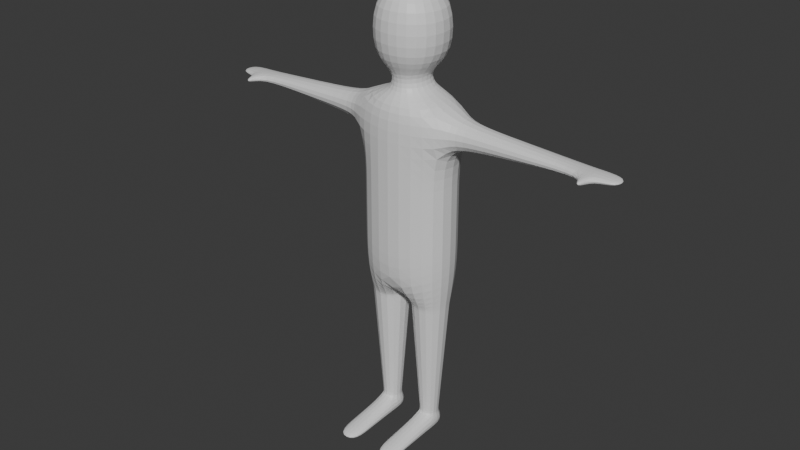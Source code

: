 # Source: blender_practice_3.blend  (saved by Blender 4.1.24; exported with 4.5.12 LTS)
import bpy
from mathutils import Matrix  # noqa: F401  (used for matrix-valued properties, if any)

bpy.ops.wm.read_factory_settings(use_empty=True)
scene = bpy.context.scene
scene.name = 'Scene'

# ---- collections
col_collection = bpy.data.collections.new('Collection'); scene.collection.children.link(col_collection)

# ---- materials (node trees are filled in below, after node groups)
mat_material = bpy.data.materials.new('Material')
mat_material.alpha_threshold = 0.0
mat_material.use_transparent_shadow = False
mat_material.roughness = 0.5
mat_material.line_color = (0.0, 0.0, 0.0, 1.0)

# ---- material node trees
mat_material.use_nodes = True; mat_material.node_tree.nodes.clear()
_N = mat_material.node_tree.nodes; _L = mat_material.node_tree.links
n0 = _N.new('ShaderNodeOutputMaterial'); n0.name = 'Material Output'; n0.location = (300, 300)
n1 = _N.new('ShaderNodeBsdfPrincipled'); n1.name = 'Principled BSDF'; n1.location = (10, 300)
n1.inputs[3].default_value = 1.45
_L.new(n1.outputs[0], n0.inputs[0])
n0.is_active_output = True

# ---- world
world_world = bpy.data.worlds.new('World'); scene.world = world_world
world_world.use_nodes = True; world_world.node_tree.nodes.clear()
_N = world_world.node_tree.nodes; _L = world_world.node_tree.links
n0 = _N.new('ShaderNodeOutputWorld'); n0.name = 'World Output'; n0.location = (300, 300)
n1 = _N.new('ShaderNodeBackground'); n1.name = 'Background'; n1.location = (10, 300)
n1.inputs[0].default_value = (0.05088, 0.05088, 0.05088, 1.0)
_L.new(n1.outputs[0], n0.inputs[0])
n0.is_active_output = True
world_world.color = (0.05088, 0.05088, 0.05088)
world_world.use_sun_shadow = False
world_world.sun_shadow_jitter_overblur = 0.0

# ---- meshes
me_cube = bpy.data.meshes.new('Cube')
me_cube.from_pydata([(0.06544, 0.06202, 1.567), (0.2102, 0.1081, 0.7977), (0.06544, -0.06202, 1.567), (0.2102, -0.1081, 0.7977), (0.2102, -0.1081, 1.529), (0.2102, 0.1081, 1.529), (0.06544, -0.06202, 1.648), (0.06544, 0.06202, 1.648), (0.16, -0.1067, 1.703), (0.16, 0.1067, 1.703), (0.16, -0.1067, 1.923), (0.16, 0.1067, 1.923), (0.04134, -0.03918, 1.987), (0.04134, 0.03918, 1.987), (0.2102, 0.1081, 1.336), (0.2102, -0.1081, 1.336), (0.2646, 0.06354, 1.489), (0.2646, -0.06354, 1.489), (0.2646, 0.06354, 1.376), (0.2646, -0.06354, 1.376), (0.8, 0.04428, 1.451), (0.8, -0.04428, 1.451), (0.8, 0.04428, 1.414), (0.8, -0.04428, 1.414), (0.9433, 0.04428, 1.442), (0.9433, -0.04428, 1.442), (0.9433, 0.04428, 1.423), (0.9433, -0.04428, 1.423), (0.8453, -0.04428, 1.451), (0.8453, 0.04428, 1.451), (0.8453, 0.04428, 1.414), (0.8453, -0.04428, 1.414), (0.8126, -0.1129, 1.441), (0.8126, -0.1129, 1.424), (0.8328, -0.1129, 1.424), (0.8328, -0.1129, 1.441), (0.0, 0.175, 1.529), (0.0, -0.175, 0.6989), (0.0, -0.175, 1.529), (0.0, 0.175, 0.6989), (0.5677, -0.05263, 1.397), (0.4969, -0.05518, 1.392), (0.5323, -0.05391, 1.395), (0.4969, -0.05518, 1.473), (0.5677, -0.05263, 1.468), (0.5323, -0.05391, 1.47), (0.4969, 0.05518, 1.473), (0.5677, 0.05263, 1.468), (0.5323, 0.05391, 1.47), (0.5677, 0.05263, 1.397), (0.4969, 0.05518, 1.392), (0.5323, 0.05391, 1.395), (0.0, -0.1005, 1.567), (0.0, 0.1005, 1.567), (0.0, -0.1005, 1.648), (0.0, 0.1005, 1.648), (0.0, -0.1728, 1.703), (0.0, 0.1728, 1.703), (0.0, -0.1728, 1.923), (0.0, 0.1728, 1.923), (0.0, -0.06347, 1.987), (0.0, 0.06347, 1.987), (0.0, 0.175, 1.336), (0.0, -0.175, 1.336), (0.02003, -0.08745, 0.6364), (0.1902, -0.08745, 0.6364), (0.1902, 0.08745, 0.6364), (0.02003, 0.08745, 0.6364), (0.02003, -0.08745, 0.6364), (0.1902, -0.08745, 0.6364), (0.1902, 0.08745, 0.6364), (0.02003, 0.08745, 0.6364), (0.06265, -0.04364, 0.08248), (0.1476, -0.04364, 0.08248), (0.1476, 0.04364, 0.08248), (0.06265, 0.04364, 0.08248), (0.06265, -0.04364, 0.08248), (0.1476, -0.04364, 0.08248), (0.1476, 0.04364, 0.08248), (0.06265, 0.04364, 0.08248), (0.04824, -0.04364, 0.0), (0.162, -0.04364, 0.0), (0.162, 0.07194, 0.0), (0.04824, 0.07194, 0.0), (0.06265, -0.3281, 0.02942), (0.1476, -0.3281, 0.02942), (0.04824, -0.3281, 0.0), (0.162, -0.3281, 0.0), (0.1476, -0.2088, 0.05167), (0.1476, -0.1629, 0.06023), (0.1476, -0.1859, 0.05595), (0.162, -0.1629, 0.0), (0.162, -0.2088, 0.0), (0.162, -0.1859, 0.0), (0.04824, -0.1629, 0.0), (0.04824, -0.2088, 0.0), (0.04824, -0.1859, 0.0), (0.06265, -0.1629, 0.06023), (0.06265, -0.2088, 0.05167), (0.06265, -0.1859, 0.05595), (0.04501, -0.06177, 0.3117), (0.03767, -0.06932, 0.4072), (0.04134, -0.06555, 0.3594), (0.03767, 0.06932, 0.4072), (0.04501, 0.06177, 0.3117), (0.04134, 0.06555, 0.3594), (0.1652, 0.06177, 0.3117), (0.1725, 0.06932, 0.4072), (0.1689, 0.06555, 0.3594), (0.1725, -0.06932, 0.4072), (0.1652, -0.06177, 0.3117), (0.1689, -0.06555, 0.3594), (0.2102, 0.1081, 1.157), (0.2102, 0.1081, 0.9772), (0.2102, -0.1081, 1.157), (0.2102, -0.1081, 0.9772), (0.0, -0.175, 1.124), (0.0, -0.175, 0.9113), (0.0, 0.175, 1.124), (0.0, 0.175, 0.9113)], [], [(2, 0, 7, 6), (1, 3, 65, 66), (15, 14, 18, 19), (62, 36, 5, 14), (0, 2, 4, 5), (53, 0, 5, 36), (52, 2, 6, 54), (54, 6, 8, 56), (6, 7, 9, 8), (8, 9, 11, 10), (56, 8, 10, 58), (58, 10, 12, 60), (10, 11, 13, 12), (118, 62, 14, 112), (112, 14, 15, 114), (19, 18, 50, 41), (5, 4, 17, 16), (4, 15, 19, 17), (14, 5, 16, 18), (29, 28, 25, 24), (18, 16, 46, 50), (17, 19, 41, 43), (114, 15, 63, 116), (26, 24, 25, 27), (31, 30, 26, 27), (30, 29, 24, 26), (28, 31, 27, 25), (23, 31, 34, 33), (22, 20, 29, 30), (23, 22, 30, 31), (20, 21, 28, 29), (32, 33, 34, 35), (21, 23, 33, 32), (31, 28, 35, 34), (28, 21, 32, 35), (49, 47, 20, 22), (16, 17, 43, 46), (47, 44, 21, 20), (44, 40, 23, 21), (47, 49, 51, 48), (48, 51, 50, 46), (49, 40, 42, 51), (51, 42, 41, 50), (44, 47, 48, 45), (45, 48, 46, 43), (40, 44, 45, 42), (42, 45, 43, 41), (40, 49, 22, 23), (11, 59, 61, 13), (13, 61, 60, 12), (7, 55, 57, 9), (9, 57, 59, 11), (0, 53, 55, 7), (2, 52, 38, 4), (15, 4, 38, 63), (64, 67, 71, 68), (37, 39, 67, 64), (3, 37, 64, 65), (39, 1, 66, 67), (66, 65, 69, 70), (67, 66, 70, 71), (65, 64, 68, 69), (75, 74, 78, 79), (70, 69, 109, 107), (71, 70, 107, 103), (68, 71, 103, 101), (76, 79, 83, 80), (73, 72, 76, 77), (72, 75, 79, 76), (74, 73, 77, 78), (83, 82, 81, 80), (78, 77, 81, 82), (79, 78, 82, 83), (77, 76, 97, 89), (85, 84, 86, 87), (76, 80, 94, 97), (69, 68, 101, 109), (81, 77, 89, 91), (80, 81, 91, 94), (98, 95, 86, 84), (95, 92, 87, 86), (92, 88, 85, 87), (98, 88, 90, 99), (99, 90, 89, 97), (95, 98, 99, 96), (96, 99, 97, 94), (92, 95, 96, 93), (93, 96, 94, 91), (88, 92, 93, 90), (90, 93, 91, 89), (88, 98, 84, 85), (110, 100, 72, 73), (104, 106, 74, 75), (106, 110, 73, 74), (110, 106, 108, 111), (111, 108, 107, 109), (104, 100, 102, 105), (105, 102, 101, 103), (106, 104, 105, 108), (108, 105, 103, 107), (100, 110, 111, 102), (102, 111, 109, 101), (100, 104, 75, 72), (3, 115, 117, 37), (115, 114, 116, 117), (1, 113, 115, 3), (113, 112, 114, 115), (39, 119, 113, 1), (119, 118, 112, 113)])
_uv = me_cube.uv_layers.new(name='UVMap')
_uv.uv.foreach_set('vector', [0.6524, 0.6967, 0.6524, 0.5533, 0.6524, 0.5533, 0.6524, 0.6967, 0.375, 0.5, 0.375, 0.75, 0.375, 0.75, 0.375, 0.5, 0.5669, 0.75, 0.5669, 0.5, 0.5669, 0.5, 0.5669, 0.75, 0.5669, 0.375, 0.625, 0.375, 0.625, 0.5, 0.5669, 0.5, 0.6524, 0.5533, 0.6524, 0.6967, 0.625, 0.75, 0.625, 0.5, 0.75, 0.5533, 0.6524, 0.5533, 0.625, 0.5, 0.75, 0.5, 0.75, 0.6967, 0.6524, 0.6967, 0.6524, 0.6967, 0.75, 0.6967, 0.75, 0.6967, 0.6524, 0.6967, 0.6524, 0.6967, 0.75, 0.6967, 0.6524, 0.6967, 0.6524, 0.5533, 0.6524, 0.5533, 0.6524, 0.6967, 0.6524, 0.6967, 0.6524, 0.5533, 0.6524, 0.5533, 0.6524, 0.6967, 0.75, 0.6967, 0.6524, 0.6967, 0.6524, 0.6967, 0.75, 0.6967, 0.75, 0.6967, 0.6524, 0.6967, 0.6524, 0.6967, 0.75, 0.6967, 0.6524, 0.6967, 0.6524, 0.5533, 0.6524, 0.5533, 0.6524, 0.6967, 0.5029, 0.375, 0.5669, 0.375, 0.5669, 0.5, 0.5029, 0.5, 0.5029, 0.5, 0.5669, 0.5, 0.5669, 0.75, 0.5029, 0.75, 0.5669, 0.75, 0.5669, 0.5, 0.5669, 0.5, 0.5669, 0.75, 0.625, 0.5, 0.625, 0.75, 0.625, 0.75, 0.625, 0.5, 0.625, 0.75, 0.5669, 0.75, 0.5669, 0.75, 0.625, 0.75, 0.5669, 0.5, 0.625, 0.5, 0.625, 0.5, 0.5669, 0.5, 0.625, 0.5, 0.625, 0.75, 0.625, 0.75, 0.625, 0.5, 0.5669, 0.5, 0.625, 0.5, 0.625, 0.5, 0.5669, 0.5, 0.625, 0.75, 0.5669, 0.75, 0.5669, 0.75, 0.625, 0.75, 0.5029, 0.75, 0.5669, 0.75, 0.5669, 0.875, 0.5029, 0.875, 0.5669, 0.5, 0.625, 0.5, 0.625, 0.75, 0.5669, 0.75, 0.5669, 0.75, 0.5669, 0.5, 0.5669, 0.5, 0.5669, 0.75, 0.5669, 0.5, 0.625, 0.5, 0.625, 0.5, 0.5669, 0.5, 0.625, 0.75, 0.5669, 0.75, 0.5669, 0.75, 0.625, 0.75, 0.5669, 0.75, 0.5669, 0.75, 0.5669, 0.75, 0.5669, 0.75, 0.5669, 0.5, 0.625, 0.5, 0.625, 0.5, 0.5669, 0.5, 0.5669, 0.75, 0.5669, 0.5, 0.5669, 0.5, 0.5669, 0.75, 0.625, 0.5, 0.625, 0.75, 0.625, 0.75, 0.625, 0.5, 0.625, 0.75, 0.5669, 0.75, 0.5669, 0.75, 0.625, 0.75, 0.625, 0.75, 0.5669, 0.75, 0.5669, 0.75, 0.625, 0.75, 0.5669, 0.75, 0.625, 0.75, 0.625, 0.75, 0.5669, 0.75, 0.625, 0.75, 0.625, 0.75, 0.625, 0.75, 0.625, 0.75, 0.5669, 0.5, 0.625, 0.5, 0.625, 0.5, 0.5669, 0.5, 0.625, 0.5, 0.625, 0.75, 0.625, 0.75, 0.625, 0.5, 0.625, 0.5, 0.625, 0.75, 0.625, 0.75, 0.625, 0.5, 0.625, 0.75, 0.5669, 0.75, 0.5669, 0.75, 0.625, 0.75, 0.625, 0.5, 0.5669, 0.5, 0.5669, 0.5, 0.625, 0.5, 0.625, 0.5, 0.5669, 0.5, 0.5669, 0.5, 0.625, 0.5, 0.5669, 0.5, 0.5669, 0.75, 0.5669, 0.75, 0.5669, 0.5, 0.5669, 0.5, 0.5669, 0.75, 0.5669, 0.75, 0.5669, 0.5, 0.625, 0.75, 0.625, 0.5, 0.625, 0.5, 0.625, 0.75, 0.625, 0.75, 0.625, 0.5, 0.625, 0.5, 0.625, 0.75, 0.5669, 0.75, 0.625, 0.75, 0.625, 0.75, 0.5669, 0.75, 0.5669, 0.75, 0.625, 0.75, 0.625, 0.75, 0.5669, 0.75, 0.5669, 0.75, 0.5669, 0.5, 0.5669, 0.5, 0.5669, 0.75, 0.6524, 0.5533, 0.75, 0.5533, 0.75, 0.5533, 0.6524, 0.5533, 0.6524, 0.5533, 0.75, 0.5533, 0.75, 0.6967, 0.6524, 0.6967, 0.6524, 0.5533, 0.75, 0.5533, 0.75, 0.5533, 0.6524, 0.5533, 0.6524, 0.5533, 0.75, 0.5533, 0.75, 0.5533, 0.6524, 0.5533, 0.6524, 0.5533, 0.75, 0.5533, 0.75, 0.5533, 0.6524, 0.5533, 0.6524, 0.6967, 0.75, 0.6967, 0.75, 0.75, 0.625, 0.75, 0.5669, 0.75, 0.625, 0.75, 0.625, 0.875, 0.5669, 0.875, 0.25, 0.75, 0.25, 0.5, 0.25, 0.5, 0.25, 0.75, 0.25, 0.75, 0.25, 0.5, 0.25, 0.5, 0.25, 0.75, 0.375, 0.75, 0.375, 0.875, 0.375, 0.875, 0.375, 0.75, 0.375, 0.375, 0.375, 0.5, 0.375, 0.5, 0.375, 0.375, 0.375, 0.5, 0.375, 0.75, 0.375, 0.75, 0.375, 0.5, 0.375, 0.375, 0.375, 0.5, 0.375, 0.5, 0.375, 0.375, 0.375, 0.75, 0.375, 0.875, 0.375, 0.875, 0.375, 0.75, 0.375, 0.375, 0.375, 0.5, 0.375, 0.5, 0.375, 0.375, 0.375, 0.5, 0.375, 0.75, 0.375, 0.75, 0.375, 0.5, 0.375, 0.375, 0.375, 0.5, 0.375, 0.5, 0.375, 0.375, 0.25, 0.75, 0.25, 0.5, 0.25, 0.5, 0.25, 0.75, 0.25, 0.75, 0.25, 0.5, 0.25, 0.5, 0.25, 0.75, 0.375, 0.75, 0.375, 0.875, 0.375, 0.875, 0.375, 0.75, 0.25, 0.75, 0.25, 0.5, 0.25, 0.5, 0.25, 0.75, 0.375, 0.5, 0.375, 0.75, 0.375, 0.75, 0.375, 0.5, 0.25, 0.5, 0.375, 0.5, 0.375, 0.75, 0.25, 0.75, 0.375, 0.5, 0.375, 0.75, 0.375, 0.75, 0.375, 0.5, 0.375, 0.375, 0.375, 0.5, 0.375, 0.5, 0.375, 0.375, 0.375, 0.75, 0.375, 0.875, 0.375, 0.875, 0.375, 0.75, 0.375, 0.75, 0.375, 0.875, 0.375, 0.875, 0.375, 0.75, 0.25, 0.75, 0.25, 0.75, 0.25, 0.75, 0.25, 0.75, 0.375, 0.75, 0.375, 0.875, 0.375, 0.875, 0.375, 0.75, 0.375, 0.75, 0.375, 0.75, 0.375, 0.75, 0.375, 0.75, 0.25, 0.75, 0.375, 0.75, 0.375, 0.75, 0.25, 0.75, 0.25, 0.75, 0.25, 0.75, 0.25, 0.75, 0.25, 0.75, 0.25, 0.75, 0.375, 0.75, 0.375, 0.75, 0.25, 0.75, 0.375, 0.75, 0.375, 0.75, 0.375, 0.75, 0.375, 0.75, 0.375, 0.875, 0.375, 0.75, 0.375, 0.75, 0.375, 0.875, 0.375, 0.875, 0.375, 0.75, 0.375, 0.75, 0.375, 0.875, 0.25, 0.75, 0.25, 0.75, 0.25, 0.75, 0.25, 0.75, 0.25, 0.75, 0.25, 0.75, 0.25, 0.75, 0.25, 0.75, 0.375, 0.75, 0.25, 0.75, 0.25, 0.75, 0.375, 0.75, 0.375, 0.75, 0.25, 0.75, 0.25, 0.75, 0.375, 0.75, 0.375, 0.75, 0.375, 0.75, 0.375, 0.75, 0.375, 0.75, 0.375, 0.75, 0.375, 0.75, 0.375, 0.75, 0.375, 0.75, 0.375, 0.75, 0.375, 0.875, 0.375, 0.875, 0.375, 0.75, 0.375, 0.75, 0.375, 0.875, 0.375, 0.875, 0.375, 0.75, 0.375, 0.375, 0.375, 0.5, 0.375, 0.5, 0.375, 0.375, 0.375, 0.5, 0.375, 0.75, 0.375, 0.75, 0.375, 0.5, 0.375, 0.75, 0.375, 0.5, 0.375, 0.5, 0.375, 0.75, 0.375, 0.75, 0.375, 0.5, 0.375, 0.5, 0.375, 0.75, 0.25, 0.5, 0.25, 0.75, 0.25, 0.75, 0.25, 0.5, 0.25, 0.5, 0.25, 0.75, 0.25, 0.75, 0.25, 0.5, 0.375, 0.5, 0.375, 0.375, 0.375, 0.375, 0.375, 0.5, 0.375, 0.5, 0.375, 0.375, 0.375, 0.375, 0.375, 0.5, 0.375, 0.875, 0.375, 0.75, 0.375, 0.75, 0.375, 0.875, 0.375, 0.875, 0.375, 0.75, 0.375, 0.75, 0.375, 0.875, 0.25, 0.75, 0.25, 0.5, 0.25, 0.5, 0.25, 0.75, 0.375, 0.75, 0.439, 0.75, 0.439, 0.875, 0.375, 0.875, 0.439, 0.75, 0.5029, 0.75, 0.5029, 0.875, 0.439, 0.875, 0.375, 0.5, 0.439, 0.5, 0.439, 0.75, 0.375, 0.75, 0.439, 0.5, 0.5029, 0.5, 0.5029, 0.75, 0.439, 0.75, 0.375, 0.375, 0.439, 0.375, 0.439, 0.5, 0.375, 0.5, 0.439, 0.375, 0.5029, 0.375, 0.5029, 0.5, 0.439, 0.5])
me_cube.materials.append(mat_material)
me_cube.use_mirror_vertex_groups = False
me_cube.update()

# ---- objects
ob_cube = bpy.data.objects.new('Cube', me_cube)

# ---- transforms, parenting, visibility, modifiers, constraints
ob_cube.location = (0.0, 0.0, 0.0)
ob_cube.lock_rotations_4d = False
ob_cube.empty_display_type = 'ARROWS'
ob_cube.lineart.crease_threshold = 0.0
_m = ob_cube.modifiers.new('Mirror', 'MIRROR')
_m = ob_cube.modifiers.new('Subdivision', 'SUBSURF')
_m.levels = 2

# ---- collection membership
col_collection.objects.link(ob_cube)

# ---- scene / render settings (as saved in the file)
scene.frame_start = 1; scene.frame_end = 250; scene.frame_set(1)
scene.render.engine = 'BLENDER_EEVEE_NEXT'
scene.cycles.sampling_pattern = 'TABULATED_SOBOL'
scene.eevee.ray_tracing_options.trace_max_roughness = 0.0
bpy.context.view_layer.update()

# ---- added for rendering (the .blend has no active camera and no usable light): camera, sun
cam_auto = bpy.data.cameras.new('AutoCamera')
cam_auto.lens = 50.0
cam_auto.sensor_width = 36.0
cam_auto.clip_end = 1000.0
ob_auto_camera = bpy.data.objects.new('AutoCamera', cam_auto)
scene.collection.objects.link(ob_auto_camera)
ob_auto_camera.location = (2.57715, -3.16911, 3.055)
ob_auto_camera.rotation_euler = (1.09748, -7.21219e-08, 0.694738)
scene.camera = ob_auto_camera
light_auto_sun = bpy.data.lights.new('AutoSun', 'SUN')
light_auto_sun.energy = 3.0
light_auto_sun.angle = 0.0523599
ob_auto_sun = bpy.data.objects.new('AutoSun', light_auto_sun)
scene.collection.objects.link(ob_auto_sun)
ob_auto_sun.rotation_euler = (0.872665, 0.174533, 0.523599)
bpy.context.view_layer.update()
